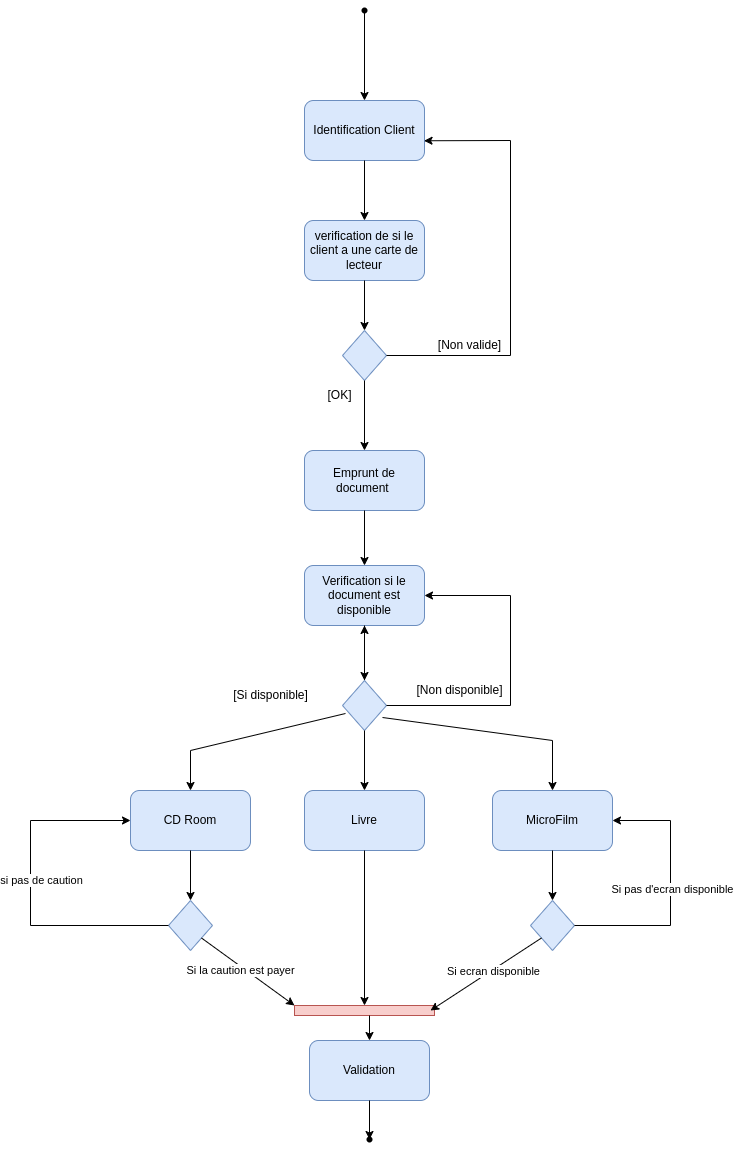

The diagram above was exported from draw.io. Its source (the exported page's mxGraphModel, read from the mxfile embedded in the PNG):
<mxGraphModel dx="1949" dy="1153" grid="1" gridSize="10" guides="1" tooltips="1" connect="1" arrows="1" fold="1" page="1" pageScale="1" pageWidth="827" pageHeight="1169" math="0" shadow="0">
  <root>
    <mxCell id="0" />
    <mxCell id="1" parent="0" />
    <mxCell id="kdjzWBq_MzmP3U6_YBLE-1" value="" style="shape=waypoint;sketch=0;fillStyle=solid;size=6;pointerEvents=1;points=[];fillColor=none;resizable=0;rotatable=0;perimeter=centerPerimeter;snapToPoint=1;" vertex="1" parent="1">
      <mxGeometry x="404" y="20" width="20" height="20" as="geometry" />
    </mxCell>
    <mxCell id="kdjzWBq_MzmP3U6_YBLE-2" value="" style="endArrow=classic;html=1;rounded=0;entryX=0.5;entryY=0;entryDx=0;entryDy=0;" edge="1" parent="1" source="kdjzWBq_MzmP3U6_YBLE-1" target="kdjzWBq_MzmP3U6_YBLE-3">
      <mxGeometry width="50" height="50" relative="1" as="geometry">
        <mxPoint x="390" y="260" as="sourcePoint" />
        <mxPoint x="414" y="120" as="targetPoint" />
      </mxGeometry>
    </mxCell>
    <mxCell id="kdjzWBq_MzmP3U6_YBLE-3" value="Identification Client" style="rounded=1;whiteSpace=wrap;html=1;fillColor=#dae8fc;strokeColor=#6c8ebf;" vertex="1" parent="1">
      <mxGeometry x="354" y="120" width="120" height="60" as="geometry" />
    </mxCell>
    <mxCell id="kdjzWBq_MzmP3U6_YBLE-5" value="" style="endArrow=classic;html=1;rounded=0;exitX=0.5;exitY=1;exitDx=0;exitDy=0;entryX=0.5;entryY=0;entryDx=0;entryDy=0;" edge="1" parent="1" source="kdjzWBq_MzmP3U6_YBLE-3" target="kdjzWBq_MzmP3U6_YBLE-6">
      <mxGeometry width="50" height="50" relative="1" as="geometry">
        <mxPoint x="390" y="350" as="sourcePoint" />
        <mxPoint x="414" y="239.9999999999999" as="targetPoint" />
      </mxGeometry>
    </mxCell>
    <mxCell id="kdjzWBq_MzmP3U6_YBLE-6" value="verification de si le client a une carte de lecteur" style="rounded=1;whiteSpace=wrap;html=1;fillColor=#dae8fc;strokeColor=#6c8ebf;" vertex="1" parent="1">
      <mxGeometry x="354" y="240" width="120" height="60" as="geometry" />
    </mxCell>
    <mxCell id="kdjzWBq_MzmP3U6_YBLE-7" value="" style="rhombus;whiteSpace=wrap;html=1;fillColor=#dae8fc;strokeColor=#6c8ebf;" vertex="1" parent="1">
      <mxGeometry x="392" y="350" width="44" height="50" as="geometry" />
    </mxCell>
    <mxCell id="kdjzWBq_MzmP3U6_YBLE-8" value="" style="endArrow=classic;html=1;rounded=0;entryX=0.5;entryY=0;entryDx=0;entryDy=0;exitX=0.5;exitY=1;exitDx=0;exitDy=0;" edge="1" parent="1" source="kdjzWBq_MzmP3U6_YBLE-6" target="kdjzWBq_MzmP3U6_YBLE-7">
      <mxGeometry width="50" height="50" relative="1" as="geometry">
        <mxPoint x="410" y="300" as="sourcePoint" />
        <mxPoint x="440" y="270" as="targetPoint" />
      </mxGeometry>
    </mxCell>
    <mxCell id="kdjzWBq_MzmP3U6_YBLE-9" value="" style="endArrow=classic;html=1;rounded=0;exitX=1;exitY=0.5;exitDx=0;exitDy=0;entryX=0.996;entryY=0.671;entryDx=0;entryDy=0;entryPerimeter=0;" edge="1" parent="1" source="kdjzWBq_MzmP3U6_YBLE-7" target="kdjzWBq_MzmP3U6_YBLE-3">
      <mxGeometry width="50" height="50" relative="1" as="geometry">
        <mxPoint x="436" y="370" as="sourcePoint" />
        <mxPoint x="560" y="140" as="targetPoint" />
        <Array as="points">
          <mxPoint x="560" y="375" />
          <mxPoint x="560" y="160" />
        </Array>
      </mxGeometry>
    </mxCell>
    <mxCell id="kdjzWBq_MzmP3U6_YBLE-10" value="[Non valide]" style="text;html=1;align=center;verticalAlign=middle;resizable=0;points=[];autosize=1;strokeColor=none;fillColor=none;" vertex="1" parent="1">
      <mxGeometry x="474" y="350" width="90" height="30" as="geometry" />
    </mxCell>
    <mxCell id="kdjzWBq_MzmP3U6_YBLE-11" value="" style="endArrow=classic;html=1;rounded=0;exitX=0.5;exitY=1;exitDx=0;exitDy=0;entryX=0.5;entryY=0;entryDx=0;entryDy=0;" edge="1" parent="1" source="kdjzWBq_MzmP3U6_YBLE-7" target="kdjzWBq_MzmP3U6_YBLE-12">
      <mxGeometry width="50" height="50" relative="1" as="geometry">
        <mxPoint x="390" y="490" as="sourcePoint" />
        <mxPoint x="414" y="470" as="targetPoint" />
      </mxGeometry>
    </mxCell>
    <mxCell id="kdjzWBq_MzmP3U6_YBLE-12" value="Emprunt de document&amp;nbsp;" style="rounded=1;whiteSpace=wrap;html=1;fillColor=#dae8fc;strokeColor=#6c8ebf;" vertex="1" parent="1">
      <mxGeometry x="354" y="470" width="120" height="60" as="geometry" />
    </mxCell>
    <mxCell id="1hTe1gPkkJ2yTfhr5azn-2" value="[OK]" style="text;html=1;align=center;verticalAlign=middle;resizable=0;points=[];autosize=1;strokeColor=none;fillColor=none;" vertex="1" parent="1">
      <mxGeometry x="364" y="400" width="50" height="30" as="geometry" />
    </mxCell>
    <mxCell id="XMs2_97mjR78oMHp6e7y-1" value="Verification si le document est disponible" style="rounded=1;whiteSpace=wrap;html=1;fillColor=#dae8fc;strokeColor=#6c8ebf;" vertex="1" parent="1">
      <mxGeometry x="354" y="585" width="120" height="60" as="geometry" />
    </mxCell>
    <mxCell id="XMs2_97mjR78oMHp6e7y-3" value="" style="endArrow=classic;html=1;rounded=0;exitX=0.5;exitY=1;exitDx=0;exitDy=0;entryX=0.5;entryY=0;entryDx=0;entryDy=0;" edge="1" parent="1" source="kdjzWBq_MzmP3U6_YBLE-12" target="XMs2_97mjR78oMHp6e7y-1">
      <mxGeometry width="50" height="50" relative="1" as="geometry">
        <mxPoint x="290" y="570" as="sourcePoint" />
        <mxPoint x="340" y="520" as="targetPoint" />
      </mxGeometry>
    </mxCell>
    <mxCell id="XMs2_97mjR78oMHp6e7y-18" value="" style="edgeStyle=orthogonalEdgeStyle;rounded=0;orthogonalLoop=1;jettySize=auto;html=1;" edge="1" parent="1" source="XMs2_97mjR78oMHp6e7y-4" target="XMs2_97mjR78oMHp6e7y-1">
      <mxGeometry relative="1" as="geometry" />
    </mxCell>
    <mxCell id="XMs2_97mjR78oMHp6e7y-4" value="" style="rhombus;whiteSpace=wrap;html=1;fillColor=#dae8fc;strokeColor=#6c8ebf;" vertex="1" parent="1">
      <mxGeometry x="392" y="700" width="44" height="50" as="geometry" />
    </mxCell>
    <mxCell id="XMs2_97mjR78oMHp6e7y-5" value="" style="endArrow=classic;html=1;rounded=0;exitX=0.5;exitY=1;exitDx=0;exitDy=0;entryX=0.5;entryY=0;entryDx=0;entryDy=0;" edge="1" parent="1" source="XMs2_97mjR78oMHp6e7y-1" target="XMs2_97mjR78oMHp6e7y-4">
      <mxGeometry width="50" height="50" relative="1" as="geometry">
        <mxPoint x="290" y="570" as="sourcePoint" />
        <mxPoint x="340" y="520" as="targetPoint" />
      </mxGeometry>
    </mxCell>
    <mxCell id="XMs2_97mjR78oMHp6e7y-6" value="" style="endArrow=classic;html=1;rounded=0;exitX=1;exitY=0.5;exitDx=0;exitDy=0;entryX=1;entryY=0.5;entryDx=0;entryDy=0;" edge="1" parent="1" source="XMs2_97mjR78oMHp6e7y-4" target="XMs2_97mjR78oMHp6e7y-1">
      <mxGeometry width="50" height="50" relative="1" as="geometry">
        <mxPoint x="474" y="730" as="sourcePoint" />
        <mxPoint x="560" y="560" as="targetPoint" />
        <Array as="points">
          <mxPoint x="560" y="725" />
          <mxPoint x="560" y="615" />
        </Array>
      </mxGeometry>
    </mxCell>
    <mxCell id="XMs2_97mjR78oMHp6e7y-7" value="[Non disponible]" style="text;html=1;align=center;verticalAlign=middle;resizable=0;points=[];autosize=1;strokeColor=none;fillColor=none;" vertex="1" parent="1">
      <mxGeometry x="454" y="695" width="110" height="30" as="geometry" />
    </mxCell>
    <mxCell id="XMs2_97mjR78oMHp6e7y-8" value="" style="endArrow=classic;html=1;rounded=0;exitX=0.5;exitY=1;exitDx=0;exitDy=0;entryX=0.5;entryY=0;entryDx=0;entryDy=0;" edge="1" parent="1" source="XMs2_97mjR78oMHp6e7y-4" target="XMs2_97mjR78oMHp6e7y-10">
      <mxGeometry width="50" height="50" relative="1" as="geometry">
        <mxPoint x="290" y="810" as="sourcePoint" />
        <mxPoint x="414" y="800" as="targetPoint" />
      </mxGeometry>
    </mxCell>
    <mxCell id="XMs2_97mjR78oMHp6e7y-9" value="[Si disponible]" style="text;html=1;align=center;verticalAlign=middle;resizable=0;points=[];autosize=1;strokeColor=none;fillColor=none;" vertex="1" parent="1">
      <mxGeometry x="270" y="700" width="100" height="30" as="geometry" />
    </mxCell>
    <mxCell id="XMs2_97mjR78oMHp6e7y-10" value="Livre" style="rounded=1;whiteSpace=wrap;html=1;fillColor=#dae8fc;strokeColor=#6c8ebf;" vertex="1" parent="1">
      <mxGeometry x="354" y="810" width="120" height="60" as="geometry" />
    </mxCell>
    <mxCell id="XMs2_97mjR78oMHp6e7y-11" value="MicroFilm" style="rounded=1;whiteSpace=wrap;html=1;fillColor=#dae8fc;strokeColor=#6c8ebf;" vertex="1" parent="1">
      <mxGeometry x="542" y="810" width="120" height="60" as="geometry" />
    </mxCell>
    <mxCell id="XMs2_97mjR78oMHp6e7y-12" value="CD Room" style="rounded=1;whiteSpace=wrap;html=1;fillColor=#dae8fc;strokeColor=#6c8ebf;" vertex="1" parent="1">
      <mxGeometry x="180" y="810" width="120" height="60" as="geometry" />
    </mxCell>
    <mxCell id="XMs2_97mjR78oMHp6e7y-13" value="" style="endArrow=classic;html=1;rounded=0;exitX=0.068;exitY=0.66;exitDx=0;exitDy=0;exitPerimeter=0;entryX=0.5;entryY=0;entryDx=0;entryDy=0;" edge="1" parent="1" source="XMs2_97mjR78oMHp6e7y-4" target="XMs2_97mjR78oMHp6e7y-12">
      <mxGeometry width="50" height="50" relative="1" as="geometry">
        <mxPoint x="290" y="930" as="sourcePoint" />
        <mxPoint x="240" y="780" as="targetPoint" />
        <Array as="points">
          <mxPoint x="240" y="770" />
        </Array>
      </mxGeometry>
    </mxCell>
    <mxCell id="XMs2_97mjR78oMHp6e7y-14" value="" style="endArrow=classic;html=1;rounded=0;exitX=0.909;exitY=0.74;exitDx=0;exitDy=0;entryX=0.5;entryY=0;entryDx=0;entryDy=0;exitPerimeter=0;" edge="1" parent="1" source="XMs2_97mjR78oMHp6e7y-4" target="XMs2_97mjR78oMHp6e7y-11">
      <mxGeometry width="50" height="50" relative="1" as="geometry">
        <mxPoint x="440" y="750" as="sourcePoint" />
        <mxPoint x="440" y="800" as="targetPoint" />
        <Array as="points">
          <mxPoint x="602" y="760" />
        </Array>
      </mxGeometry>
    </mxCell>
    <mxCell id="XMs2_97mjR78oMHp6e7y-15" value="" style="rhombus;whiteSpace=wrap;html=1;fillColor=#dae8fc;strokeColor=#6c8ebf;" vertex="1" parent="1">
      <mxGeometry x="218" y="920" width="44" height="50" as="geometry" />
    </mxCell>
    <mxCell id="XMs2_97mjR78oMHp6e7y-16" value="" style="rhombus;whiteSpace=wrap;html=1;fillColor=#dae8fc;strokeColor=#6c8ebf;" vertex="1" parent="1">
      <mxGeometry x="580" y="920" width="44" height="50" as="geometry" />
    </mxCell>
    <mxCell id="XMs2_97mjR78oMHp6e7y-17" value="" style="endArrow=classic;html=1;rounded=0;exitX=0;exitY=0.5;exitDx=0;exitDy=0;entryX=0;entryY=0.5;entryDx=0;entryDy=0;" edge="1" parent="1" source="XMs2_97mjR78oMHp6e7y-15" target="XMs2_97mjR78oMHp6e7y-12">
      <mxGeometry width="50" height="50" relative="1" as="geometry">
        <mxPoint x="120" y="950" as="sourcePoint" />
        <mxPoint x="110" y="850" as="targetPoint" />
        <Array as="points">
          <mxPoint x="80" y="945" />
          <mxPoint x="80" y="840" />
        </Array>
      </mxGeometry>
    </mxCell>
    <mxCell id="OV2Ezi4a-PZg5MIp9EX0-6" value="si pas de caution" style="edgeLabel;html=1;align=center;verticalAlign=middle;resizable=0;points=[];" vertex="1" connectable="0" parent="XMs2_97mjR78oMHp6e7y-17">
      <mxGeometry x="0.0146" y="-4" relative="1" as="geometry">
        <mxPoint x="6" y="-9" as="offset" />
      </mxGeometry>
    </mxCell>
    <mxCell id="XMs2_97mjR78oMHp6e7y-19" value="" style="endArrow=classic;html=1;rounded=0;exitX=0.5;exitY=1;exitDx=0;exitDy=0;entryX=0.5;entryY=0;entryDx=0;entryDy=0;" edge="1" parent="1" source="XMs2_97mjR78oMHp6e7y-12" target="XMs2_97mjR78oMHp6e7y-15">
      <mxGeometry width="50" height="50" relative="1" as="geometry">
        <mxPoint x="290" y="1020" as="sourcePoint" />
        <mxPoint x="340" y="970" as="targetPoint" />
      </mxGeometry>
    </mxCell>
    <mxCell id="XMs2_97mjR78oMHp6e7y-20" value="" style="endArrow=classic;html=1;rounded=0;entryX=0.5;entryY=0;entryDx=0;entryDy=0;exitX=0.5;exitY=1;exitDx=0;exitDy=0;" edge="1" parent="1" source="XMs2_97mjR78oMHp6e7y-11" target="XMs2_97mjR78oMHp6e7y-16">
      <mxGeometry width="50" height="50" relative="1" as="geometry">
        <mxPoint x="290" y="1020" as="sourcePoint" />
        <mxPoint x="340" y="970" as="targetPoint" />
      </mxGeometry>
    </mxCell>
    <mxCell id="XMs2_97mjR78oMHp6e7y-21" value="" style="endArrow=classic;html=1;rounded=0;exitX=1;exitY=0.5;exitDx=0;exitDy=0;entryX=1;entryY=0.5;entryDx=0;entryDy=0;" edge="1" parent="1" source="XMs2_97mjR78oMHp6e7y-16" target="XMs2_97mjR78oMHp6e7y-11">
      <mxGeometry width="50" height="50" relative="1" as="geometry">
        <mxPoint x="650" y="950" as="sourcePoint" />
        <mxPoint x="720" y="840" as="targetPoint" />
        <Array as="points">
          <mxPoint x="720" y="945" />
          <mxPoint x="720" y="840" />
        </Array>
      </mxGeometry>
    </mxCell>
    <mxCell id="OV2Ezi4a-PZg5MIp9EX0-9" value="Si pas d'ecran disponible" style="edgeLabel;html=1;align=center;verticalAlign=middle;resizable=0;points=[];" vertex="1" connectable="0" parent="XMs2_97mjR78oMHp6e7y-21">
      <mxGeometry x="0.0129" y="-1" relative="1" as="geometry">
        <mxPoint y="-1" as="offset" />
      </mxGeometry>
    </mxCell>
    <mxCell id="XMs2_97mjR78oMHp6e7y-22" value="Validation" style="rounded=1;whiteSpace=wrap;html=1;fillColor=#dae8fc;strokeColor=#6c8ebf;" vertex="1" parent="1">
      <mxGeometry x="359" y="1060" width="120" height="60" as="geometry" />
    </mxCell>
    <mxCell id="OV2Ezi4a-PZg5MIp9EX0-1" value="" style="html=1;points=[];perimeter=orthogonalPerimeter;outlineConnect=0;targetShapes=umlLifeline;portConstraint=eastwest;newEdgeStyle={&quot;edgeStyle&quot;:&quot;elbowEdgeStyle&quot;,&quot;elbow&quot;:&quot;vertical&quot;,&quot;curved&quot;:0,&quot;rounded&quot;:0};rotation=90;fillColor=#f8cecc;strokeColor=#b85450;" vertex="1" parent="1">
      <mxGeometry x="409" y="960" width="10" height="140" as="geometry" />
    </mxCell>
    <mxCell id="OV2Ezi4a-PZg5MIp9EX0-2" value="" style="endArrow=classic;html=1;rounded=0;exitX=0.5;exitY=1;exitDx=0;exitDy=0;" edge="1" parent="1" source="XMs2_97mjR78oMHp6e7y-10" target="OV2Ezi4a-PZg5MIp9EX0-1">
      <mxGeometry width="50" height="50" relative="1" as="geometry">
        <mxPoint x="404" y="960" as="sourcePoint" />
        <mxPoint x="454" y="910" as="targetPoint" />
      </mxGeometry>
    </mxCell>
    <mxCell id="OV2Ezi4a-PZg5MIp9EX0-3" value="" style="endArrow=classic;html=1;rounded=0;exitX=0;exitY=1;exitDx=0;exitDy=0;" edge="1" parent="1" source="XMs2_97mjR78oMHp6e7y-16">
      <mxGeometry width="50" height="50" relative="1" as="geometry">
        <mxPoint x="518.5" y="880" as="sourcePoint" />
        <mxPoint x="480" y="1030" as="targetPoint" />
      </mxGeometry>
    </mxCell>
    <mxCell id="OV2Ezi4a-PZg5MIp9EX0-8" value="Si ecran disponible" style="edgeLabel;html=1;align=center;verticalAlign=middle;resizable=0;points=[];" vertex="1" connectable="0" parent="OV2Ezi4a-PZg5MIp9EX0-3">
      <mxGeometry x="-0.2432" relative="1" as="geometry">
        <mxPoint x="-7" y="5" as="offset" />
      </mxGeometry>
    </mxCell>
    <mxCell id="OV2Ezi4a-PZg5MIp9EX0-4" value="" style="endArrow=classic;html=1;rounded=0;exitX=1;exitY=1;exitDx=0;exitDy=0;" edge="1" parent="1" source="XMs2_97mjR78oMHp6e7y-15" target="OV2Ezi4a-PZg5MIp9EX0-1">
      <mxGeometry width="50" height="50" relative="1" as="geometry">
        <mxPoint x="300" y="952.5" as="sourcePoint" />
        <mxPoint x="300" y="1107.5" as="targetPoint" />
      </mxGeometry>
    </mxCell>
    <mxCell id="OV2Ezi4a-PZg5MIp9EX0-7" value="Si la caution est payer" style="edgeLabel;html=1;align=center;verticalAlign=middle;resizable=0;points=[];" vertex="1" connectable="0" parent="OV2Ezi4a-PZg5MIp9EX0-4">
      <mxGeometry x="-0.3167" y="-3" relative="1" as="geometry">
        <mxPoint x="9" y="7" as="offset" />
      </mxGeometry>
    </mxCell>
    <mxCell id="OV2Ezi4a-PZg5MIp9EX0-5" value="" style="endArrow=classic;html=1;rounded=0;entryX=0.5;entryY=0;entryDx=0;entryDy=0;" edge="1" parent="1" source="OV2Ezi4a-PZg5MIp9EX0-1" target="XMs2_97mjR78oMHp6e7y-22">
      <mxGeometry width="50" height="50" relative="1" as="geometry">
        <mxPoint x="304" y="1120" as="sourcePoint" />
        <mxPoint x="354" y="1070" as="targetPoint" />
      </mxGeometry>
    </mxCell>
    <mxCell id="JcGPVlo5DSMgTGX4l2sM-1" value="" style="endArrow=classic;html=1;rounded=0;exitX=0.5;exitY=1;exitDx=0;exitDy=0;entryX=0.612;entryY=0.424;entryDx=0;entryDy=0;entryPerimeter=0;" edge="1" parent="1" source="XMs2_97mjR78oMHp6e7y-22" target="JcGPVlo5DSMgTGX4l2sM-2">
      <mxGeometry width="50" height="50" relative="1" as="geometry">
        <mxPoint x="340" y="1220" as="sourcePoint" />
        <mxPoint x="420" y="1160" as="targetPoint" />
      </mxGeometry>
    </mxCell>
    <mxCell id="JcGPVlo5DSMgTGX4l2sM-2" value="" style="shape=waypoint;sketch=0;fillStyle=solid;size=6;pointerEvents=1;points=[];fillColor=none;resizable=0;rotatable=0;perimeter=centerPerimeter;snapToPoint=1;" vertex="1" parent="1">
      <mxGeometry x="409" y="1149" width="20" height="20" as="geometry" />
    </mxCell>
  </root>
</mxGraphModel>